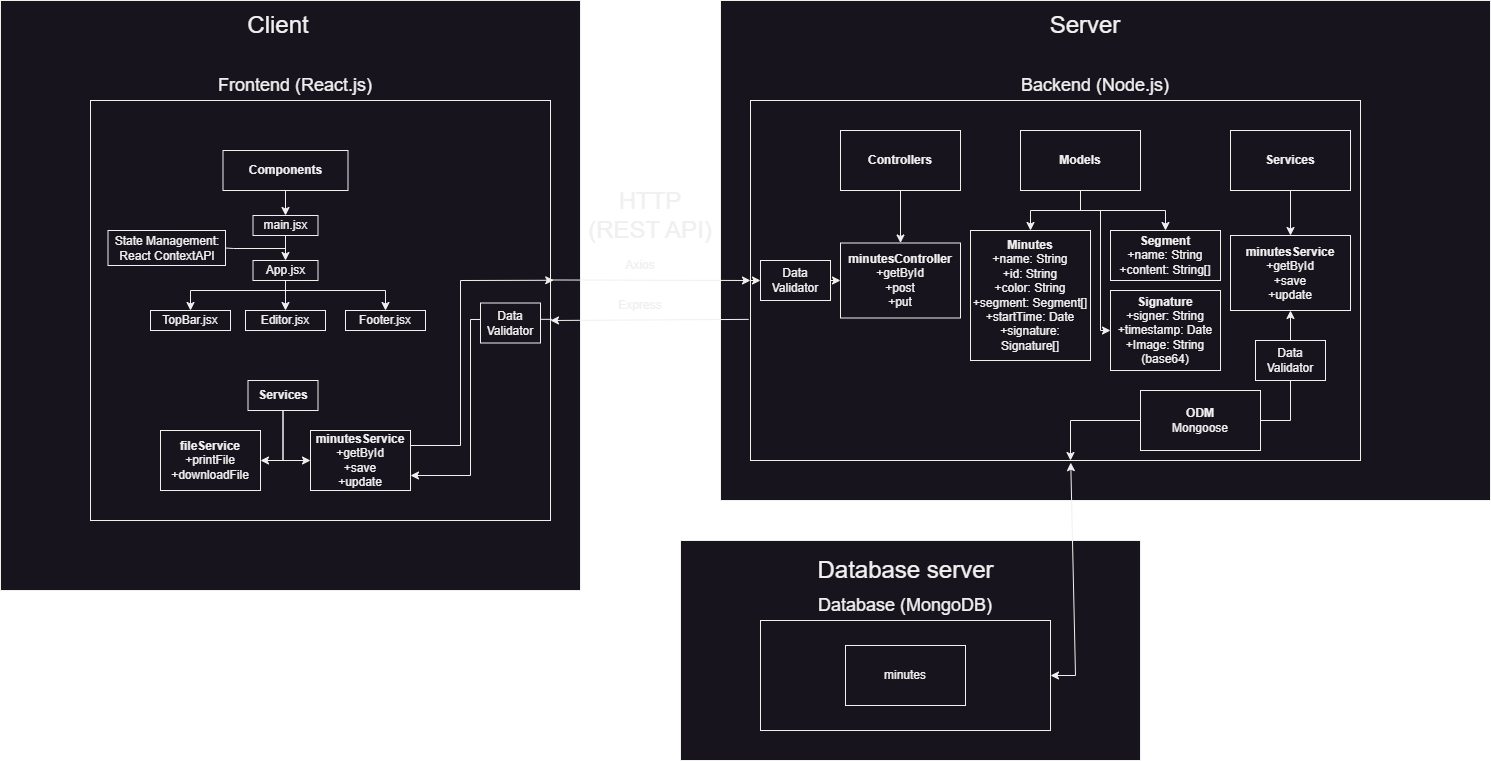

The diagram above was exported from draw.io. Its source (the exported page's mxGraphModel, read from the mxfile embedded in the PNG):
<mxGraphModel dx="1884" dy="1102" grid="1" gridSize="10" guides="1" tooltips="1" connect="1" arrows="1" fold="1" page="1" pageScale="1" pageWidth="850" pageHeight="1100" math="0" shadow="0">
  <root>
    <mxCell id="0" />
    <mxCell id="1" parent="0" />
    <mxCell id="f0f37uDkfxdpjLOnputG-7" value="" style="rounded=0;whiteSpace=wrap;html=1;" parent="1" vertex="1">
      <mxGeometry x="690" y="570" width="460" height="220" as="geometry" />
    </mxCell>
    <mxCell id="f0f37uDkfxdpjLOnputG-5" value="" style="rounded=0;whiteSpace=wrap;html=1;" parent="1" vertex="1">
      <mxGeometry x="730" y="30" width="770" height="500" as="geometry" />
    </mxCell>
    <mxCell id="f0f37uDkfxdpjLOnputG-3" value="" style="rounded=0;whiteSpace=wrap;html=1;" parent="1" vertex="1">
      <mxGeometry x="10" y="30" width="580" height="590" as="geometry" />
    </mxCell>
    <mxCell id="TPfpgC2MNn1oKyn_6Xrf-15" style="edgeStyle=orthogonalEdgeStyle;rounded=0;orthogonalLoop=1;jettySize=auto;html=1;entryX=0;entryY=0.5;entryDx=0;entryDy=0;exitX=1.001;exitY=0.427;exitDx=0;exitDy=0;exitPerimeter=0;" parent="1" source="TPfpgC2MNn1oKyn_6Xrf-1" target="TPfpgC2MNn1oKyn_6Xrf-2" edge="1">
      <mxGeometry relative="1" as="geometry">
        <Array as="points">
          <mxPoint x="492" y="309" />
        </Array>
      </mxGeometry>
    </mxCell>
    <mxCell id="TPfpgC2MNn1oKyn_6Xrf-1" value="" style="rounded=0;whiteSpace=wrap;html=1;" parent="1" vertex="1">
      <mxGeometry x="100" y="130" width="460" height="420" as="geometry" />
    </mxCell>
    <mxCell id="TPfpgC2MNn1oKyn_6Xrf-2" value="" style="rounded=0;whiteSpace=wrap;html=1;" parent="1" vertex="1">
      <mxGeometry x="760" y="130" width="610" height="360" as="geometry" />
    </mxCell>
    <mxCell id="TPfpgC2MNn1oKyn_6Xrf-3" value="" style="rounded=0;whiteSpace=wrap;html=1;" parent="1" vertex="1">
      <mxGeometry x="770" y="650" width="290" height="110" as="geometry" />
    </mxCell>
    <mxCell id="TPfpgC2MNn1oKyn_6Xrf-4" value="Frontend (React.js)" style="text;html=1;strokeColor=none;fillColor=none;align=center;verticalAlign=middle;whiteSpace=wrap;rounded=0;fontSize=18;" parent="1" vertex="1">
      <mxGeometry x="110" y="100" width="390" height="30" as="geometry" />
    </mxCell>
    <mxCell id="TPfpgC2MNn1oKyn_6Xrf-5" value="Backend (Node.js)" style="text;html=1;strokeColor=none;fillColor=none;align=center;verticalAlign=middle;whiteSpace=wrap;rounded=0;fontSize=18;" parent="1" vertex="1">
      <mxGeometry x="840" y="100" width="530" height="30" as="geometry" />
    </mxCell>
    <mxCell id="TPfpgC2MNn1oKyn_6Xrf-6" value="Database (MongoDB)" style="text;html=1;strokeColor=none;fillColor=none;align=center;verticalAlign=middle;whiteSpace=wrap;rounded=0;fontSize=18;" parent="1" vertex="1">
      <mxGeometry x="770" y="620" width="290" height="30" as="geometry" />
    </mxCell>
    <mxCell id="TPfpgC2MNn1oKyn_6Xrf-31" style="edgeStyle=orthogonalEdgeStyle;rounded=0;orthogonalLoop=1;jettySize=auto;html=1;entryX=1;entryY=0.5;entryDx=0;entryDy=0;" parent="1" source="TPfpgC2MNn1oKyn_6Xrf-8" target="TPfpgC2MNn1oKyn_6Xrf-28" edge="1">
      <mxGeometry relative="1" as="geometry" />
    </mxCell>
    <mxCell id="TPfpgC2MNn1oKyn_6Xrf-32" style="edgeStyle=orthogonalEdgeStyle;rounded=0;orthogonalLoop=1;jettySize=auto;html=1;entryX=0;entryY=0.5;entryDx=0;entryDy=0;" parent="1" source="TPfpgC2MNn1oKyn_6Xrf-8" target="TPfpgC2MNn1oKyn_6Xrf-29" edge="1">
      <mxGeometry relative="1" as="geometry" />
    </mxCell>
    <mxCell id="TPfpgC2MNn1oKyn_6Xrf-8" value="Services" style="rounded=0;whiteSpace=wrap;html=1;fontStyle=1" parent="1" vertex="1">
      <mxGeometry x="257.5" y="410" width="70" height="30" as="geometry" />
    </mxCell>
    <mxCell id="TPfpgC2MNn1oKyn_6Xrf-23" style="edgeStyle=orthogonalEdgeStyle;rounded=0;orthogonalLoop=1;jettySize=auto;html=1;entryX=0.5;entryY=0;entryDx=0;entryDy=0;" parent="1" source="TPfpgC2MNn1oKyn_6Xrf-9" target="TPfpgC2MNn1oKyn_6Xrf-22" edge="1">
      <mxGeometry relative="1" as="geometry" />
    </mxCell>
    <mxCell id="TPfpgC2MNn1oKyn_6Xrf-9" value="Controllers" style="rounded=0;whiteSpace=wrap;html=1;fontStyle=1" parent="1" vertex="1">
      <mxGeometry x="850" y="160" width="120" height="60" as="geometry" />
    </mxCell>
    <mxCell id="TPfpgC2MNn1oKyn_6Xrf-25" style="edgeStyle=orthogonalEdgeStyle;rounded=0;orthogonalLoop=1;jettySize=auto;html=1;entryX=0.5;entryY=0;entryDx=0;entryDy=0;" parent="1" source="TPfpgC2MNn1oKyn_6Xrf-10" target="TPfpgC2MNn1oKyn_6Xrf-24" edge="1">
      <mxGeometry relative="1" as="geometry" />
    </mxCell>
    <mxCell id="TPfpgC2MNn1oKyn_6Xrf-58" style="edgeStyle=orthogonalEdgeStyle;rounded=0;orthogonalLoop=1;jettySize=auto;html=1;" parent="1" source="TPfpgC2MNn1oKyn_6Xrf-10" target="TPfpgC2MNn1oKyn_6Xrf-57" edge="1">
      <mxGeometry relative="1" as="geometry" />
    </mxCell>
    <mxCell id="TPfpgC2MNn1oKyn_6Xrf-60" style="edgeStyle=orthogonalEdgeStyle;rounded=0;orthogonalLoop=1;jettySize=auto;html=1;entryX=0;entryY=0.5;entryDx=0;entryDy=0;exitX=0.5;exitY=1;exitDx=0;exitDy=0;" parent="1" source="TPfpgC2MNn1oKyn_6Xrf-10" target="TPfpgC2MNn1oKyn_6Xrf-59" edge="1">
      <mxGeometry relative="1" as="geometry">
        <Array as="points">
          <mxPoint x="1090" y="240" />
          <mxPoint x="1110" y="240" />
        </Array>
      </mxGeometry>
    </mxCell>
    <mxCell id="TPfpgC2MNn1oKyn_6Xrf-10" value="Models" style="rounded=0;whiteSpace=wrap;html=1;fontStyle=1" parent="1" vertex="1">
      <mxGeometry x="1030" y="160" width="120" height="60" as="geometry" />
    </mxCell>
    <mxCell id="TPfpgC2MNn1oKyn_6Xrf-27" style="edgeStyle=orthogonalEdgeStyle;rounded=0;orthogonalLoop=1;jettySize=auto;html=1;entryX=0.5;entryY=0;entryDx=0;entryDy=0;" parent="1" source="TPfpgC2MNn1oKyn_6Xrf-11" target="TPfpgC2MNn1oKyn_6Xrf-26" edge="1">
      <mxGeometry relative="1" as="geometry" />
    </mxCell>
    <mxCell id="TPfpgC2MNn1oKyn_6Xrf-11" value="Services" style="rounded=0;whiteSpace=wrap;html=1;fontStyle=1" parent="1" vertex="1">
      <mxGeometry x="1240" y="160" width="120" height="60" as="geometry" />
    </mxCell>
    <mxCell id="TPfpgC2MNn1oKyn_6Xrf-13" value="minutes" style="rounded=0;whiteSpace=wrap;html=1;" parent="1" vertex="1">
      <mxGeometry x="855" y="675" width="120" height="60" as="geometry" />
    </mxCell>
    <mxCell id="TPfpgC2MNn1oKyn_6Xrf-16" value="" style="endArrow=classic;html=1;rounded=0;exitX=-0.003;exitY=0.608;exitDx=0;exitDy=0;exitPerimeter=0;" parent="1" source="TPfpgC2MNn1oKyn_6Xrf-2" edge="1">
      <mxGeometry width="50" height="50" relative="1" as="geometry">
        <mxPoint x="821" y="348" as="sourcePoint" />
        <mxPoint x="560" y="350" as="targetPoint" />
      </mxGeometry>
    </mxCell>
    <mxCell id="TPfpgC2MNn1oKyn_6Xrf-17" value="Axios" style="text;html=1;strokeColor=none;fillColor=none;align=center;verticalAlign=middle;whiteSpace=wrap;rounded=0;" parent="1" vertex="1">
      <mxGeometry x="570" y="280" width="160" height="30" as="geometry" />
    </mxCell>
    <mxCell id="TPfpgC2MNn1oKyn_6Xrf-18" value="Express" style="text;html=1;strokeColor=none;fillColor=none;align=center;verticalAlign=middle;whiteSpace=wrap;rounded=0;" parent="1" vertex="1">
      <mxGeometry x="620" y="320" width="60" height="30" as="geometry" />
    </mxCell>
    <mxCell id="TPfpgC2MNn1oKyn_6Xrf-19" value="HTTP (REST API)" style="text;html=1;strokeColor=none;fillColor=none;align=center;verticalAlign=middle;whiteSpace=wrap;rounded=0;fontSize=24;" parent="1" vertex="1">
      <mxGeometry x="590" y="230" width="140" height="30" as="geometry" />
    </mxCell>
    <mxCell id="TPfpgC2MNn1oKyn_6Xrf-20" value="" style="endArrow=classic;startArrow=classic;html=1;rounded=0;exitX=1;exitY=0.5;exitDx=0;exitDy=0;entryX=0.525;entryY=1.006;entryDx=0;entryDy=0;entryPerimeter=0;" parent="1" source="TPfpgC2MNn1oKyn_6Xrf-3" target="TPfpgC2MNn1oKyn_6Xrf-2" edge="1">
      <mxGeometry width="50" height="50" relative="1" as="geometry">
        <mxPoint x="1030" y="710" as="sourcePoint" />
        <mxPoint x="1070" y="490" as="targetPoint" />
        <Array as="points">
          <mxPoint x="1085" y="705" />
        </Array>
      </mxGeometry>
    </mxCell>
    <mxCell id="TPfpgC2MNn1oKyn_6Xrf-22" value="&lt;b&gt;minutesController&lt;/b&gt;&lt;br&gt;+getById&lt;br&gt;+post&lt;br&gt;+put" style="rounded=0;whiteSpace=wrap;html=1;" parent="1" vertex="1">
      <mxGeometry x="850" y="272.5" width="120" height="75" as="geometry" />
    </mxCell>
    <mxCell id="TPfpgC2MNn1oKyn_6Xrf-24" value="&lt;b&gt;Minutes&lt;/b&gt;&lt;br&gt;+name: String&lt;br&gt;+id: String&lt;br&gt;+color: String&lt;br&gt;+segment: Segment[]&lt;br&gt;+startTime: Date&lt;br&gt;+signature: Signature[]" style="rounded=0;whiteSpace=wrap;html=1;" parent="1" vertex="1">
      <mxGeometry x="980" y="260" width="120" height="130" as="geometry" />
    </mxCell>
    <mxCell id="TPfpgC2MNn1oKyn_6Xrf-26" value="&lt;b&gt;minutesService&lt;/b&gt;&lt;br&gt;+getById&lt;br&gt;+save&lt;br&gt;+update" style="rounded=0;whiteSpace=wrap;html=1;" parent="1" vertex="1">
      <mxGeometry x="1240" y="265" width="120" height="75" as="geometry" />
    </mxCell>
    <mxCell id="TPfpgC2MNn1oKyn_6Xrf-28" value="&lt;b&gt;fileService&lt;/b&gt;&lt;br&gt;+printFile&lt;br&gt;+downloadFile" style="rounded=0;whiteSpace=wrap;html=1;" parent="1" vertex="1">
      <mxGeometry x="170" y="460" width="100" height="60" as="geometry" />
    </mxCell>
    <mxCell id="TPfpgC2MNn1oKyn_6Xrf-29" value="&lt;b&gt;minutesService&lt;br&gt;&lt;/b&gt;+getById&lt;br&gt;+save&lt;br&gt;+update" style="rounded=0;whiteSpace=wrap;html=1;" parent="1" vertex="1">
      <mxGeometry x="320" y="460" width="100" height="60" as="geometry" />
    </mxCell>
    <mxCell id="TPfpgC2MNn1oKyn_6Xrf-33" value="State Management: React ContextAPI" style="rounded=0;whiteSpace=wrap;html=1;" parent="1" vertex="1">
      <mxGeometry x="117.5" y="260" width="117.5" height="35" as="geometry" />
    </mxCell>
    <mxCell id="TPfpgC2MNn1oKyn_6Xrf-39" style="edgeStyle=orthogonalEdgeStyle;rounded=0;orthogonalLoop=1;jettySize=auto;html=1;entryX=0.5;entryY=0;entryDx=0;entryDy=0;" parent="1" source="TPfpgC2MNn1oKyn_6Xrf-35" target="TPfpgC2MNn1oKyn_6Xrf-36" edge="1">
      <mxGeometry relative="1" as="geometry" />
    </mxCell>
    <mxCell id="TPfpgC2MNn1oKyn_6Xrf-35" value="Components" style="rounded=0;whiteSpace=wrap;html=1;fontStyle=1" parent="1" vertex="1">
      <mxGeometry x="232.5" y="180" width="125" height="40" as="geometry" />
    </mxCell>
    <mxCell id="TPfpgC2MNn1oKyn_6Xrf-42" style="edgeStyle=orthogonalEdgeStyle;rounded=0;orthogonalLoop=1;jettySize=auto;html=1;entryX=0.5;entryY=0;entryDx=0;entryDy=0;" parent="1" source="TPfpgC2MNn1oKyn_6Xrf-36" target="TPfpgC2MNn1oKyn_6Xrf-41" edge="1">
      <mxGeometry relative="1" as="geometry" />
    </mxCell>
    <mxCell id="TPfpgC2MNn1oKyn_6Xrf-44" style="edgeStyle=orthogonalEdgeStyle;rounded=0;orthogonalLoop=1;jettySize=auto;html=1;entryX=1;entryY=0.5;entryDx=0;entryDy=0;strokeColor=default;endArrow=none;endFill=0;" parent="1" source="TPfpgC2MNn1oKyn_6Xrf-36" target="TPfpgC2MNn1oKyn_6Xrf-33" edge="1">
      <mxGeometry relative="1" as="geometry">
        <Array as="points">
          <mxPoint x="295" y="278" />
          <mxPoint x="243" y="278" />
        </Array>
      </mxGeometry>
    </mxCell>
    <mxCell id="TPfpgC2MNn1oKyn_6Xrf-36" value="main.jsx" style="rounded=0;whiteSpace=wrap;html=1;" parent="1" vertex="1">
      <mxGeometry x="262.5" y="245" width="65" height="20" as="geometry" />
    </mxCell>
    <mxCell id="TPfpgC2MNn1oKyn_6Xrf-38" value="TopBar.jsx" style="rounded=0;whiteSpace=wrap;html=1;" parent="1" vertex="1">
      <mxGeometry x="160" y="340" width="80" height="20" as="geometry" />
    </mxCell>
    <mxCell id="TPfpgC2MNn1oKyn_6Xrf-45" style="edgeStyle=orthogonalEdgeStyle;rounded=0;orthogonalLoop=1;jettySize=auto;html=1;" parent="1" source="TPfpgC2MNn1oKyn_6Xrf-41" target="TPfpgC2MNn1oKyn_6Xrf-38" edge="1">
      <mxGeometry relative="1" as="geometry">
        <Array as="points">
          <mxPoint x="295" y="320" />
          <mxPoint x="200" y="320" />
        </Array>
      </mxGeometry>
    </mxCell>
    <mxCell id="TPfpgC2MNn1oKyn_6Xrf-47" style="edgeStyle=orthogonalEdgeStyle;rounded=0;orthogonalLoop=1;jettySize=auto;html=1;entryX=0.5;entryY=0;entryDx=0;entryDy=0;" parent="1" source="TPfpgC2MNn1oKyn_6Xrf-41" target="TPfpgC2MNn1oKyn_6Xrf-46" edge="1">
      <mxGeometry relative="1" as="geometry" />
    </mxCell>
    <mxCell id="TPfpgC2MNn1oKyn_6Xrf-49" style="edgeStyle=orthogonalEdgeStyle;rounded=0;orthogonalLoop=1;jettySize=auto;html=1;" parent="1" source="TPfpgC2MNn1oKyn_6Xrf-41" target="TPfpgC2MNn1oKyn_6Xrf-48" edge="1">
      <mxGeometry relative="1" as="geometry">
        <Array as="points">
          <mxPoint x="295" y="320" />
          <mxPoint x="395" y="320" />
        </Array>
      </mxGeometry>
    </mxCell>
    <mxCell id="TPfpgC2MNn1oKyn_6Xrf-41" value="App.jsx" style="rounded=0;whiteSpace=wrap;html=1;" parent="1" vertex="1">
      <mxGeometry x="262.5" y="290" width="65" height="20" as="geometry" />
    </mxCell>
    <mxCell id="TPfpgC2MNn1oKyn_6Xrf-46" value="Editor.jsx" style="rounded=0;whiteSpace=wrap;html=1;" parent="1" vertex="1">
      <mxGeometry x="255" y="340" width="80" height="20" as="geometry" />
    </mxCell>
    <mxCell id="TPfpgC2MNn1oKyn_6Xrf-48" value="Footer.jsx" style="rounded=0;whiteSpace=wrap;html=1;" parent="1" vertex="1">
      <mxGeometry x="355" y="340" width="80" height="20" as="geometry" />
    </mxCell>
    <mxCell id="TPfpgC2MNn1oKyn_6Xrf-51" value="" style="endArrow=classic;html=1;rounded=0;exitX=1;exitY=0.25;exitDx=0;exitDy=0;entryX=1.007;entryY=0.428;entryDx=0;entryDy=0;entryPerimeter=0;" parent="1" source="TPfpgC2MNn1oKyn_6Xrf-29" target="TPfpgC2MNn1oKyn_6Xrf-1" edge="1">
      <mxGeometry width="50" height="50" relative="1" as="geometry">
        <mxPoint x="420" y="630" as="sourcePoint" />
        <mxPoint x="490" y="310" as="targetPoint" />
        <Array as="points">
          <mxPoint x="470" y="475" />
          <mxPoint x="470" y="310" />
        </Array>
      </mxGeometry>
    </mxCell>
    <mxCell id="TPfpgC2MNn1oKyn_6Xrf-52" value="" style="endArrow=classic;html=1;rounded=0;exitX=1.003;exitY=0.521;exitDx=0;exitDy=0;exitPerimeter=0;entryX=1;entryY=0.75;entryDx=0;entryDy=0;" parent="1" source="TPfpgC2MNn1oKyn_6Xrf-1" target="TPfpgC2MNn1oKyn_6Xrf-29" edge="1">
      <mxGeometry width="50" height="50" relative="1" as="geometry">
        <mxPoint x="520" y="470" as="sourcePoint" />
        <mxPoint x="570" y="420" as="targetPoint" />
        <Array as="points">
          <mxPoint x="480" y="349" />
          <mxPoint x="480" y="505" />
        </Array>
      </mxGeometry>
    </mxCell>
    <mxCell id="TPfpgC2MNn1oKyn_6Xrf-56" value="" style="endArrow=classic;html=1;rounded=0;exitX=0.5;exitY=1;exitDx=0;exitDy=0;startArrow=classic;startFill=1;" parent="1" source="TPfpgC2MNn1oKyn_6Xrf-26" edge="1">
      <mxGeometry width="50" height="50" relative="1" as="geometry">
        <mxPoint x="1220" y="450" as="sourcePoint" />
        <mxPoint x="1080" y="490" as="targetPoint" />
        <Array as="points">
          <mxPoint x="1300" y="450" />
          <mxPoint x="1200" y="450" />
          <mxPoint x="1080" y="450" />
        </Array>
      </mxGeometry>
    </mxCell>
    <mxCell id="TPfpgC2MNn1oKyn_6Xrf-57" value="&lt;b&gt;Segment&lt;/b&gt;&lt;br&gt;+name: String&lt;br&gt;+content: String[]" style="rounded=0;whiteSpace=wrap;html=1;" parent="1" vertex="1">
      <mxGeometry x="1120" y="260" width="110" height="50" as="geometry" />
    </mxCell>
    <mxCell id="TPfpgC2MNn1oKyn_6Xrf-59" value="&lt;b&gt;Signature&lt;/b&gt;&lt;br&gt;+signer: String&lt;br&gt;+timestamp: Date&lt;br&gt;+Image: String (base64)" style="rounded=0;whiteSpace=wrap;html=1;" parent="1" vertex="1">
      <mxGeometry x="1120" y="320" width="110" height="80" as="geometry" />
    </mxCell>
    <mxCell id="f0f37uDkfxdpjLOnputG-4" value="&lt;font style=&quot;font-size: 24px;&quot;&gt;Client&lt;/font&gt;" style="text;html=1;strokeColor=none;fillColor=none;align=center;verticalAlign=middle;whiteSpace=wrap;rounded=0;" parent="1" vertex="1">
      <mxGeometry x="257.5" y="40" width="60" height="30" as="geometry" />
    </mxCell>
    <mxCell id="f0f37uDkfxdpjLOnputG-6" value="&lt;span style=&quot;font-size: 24px;&quot;&gt;Server&lt;/span&gt;" style="text;html=1;strokeColor=none;fillColor=none;align=center;verticalAlign=middle;whiteSpace=wrap;rounded=0;" parent="1" vertex="1">
      <mxGeometry x="1040" y="40" width="110" height="30" as="geometry" />
    </mxCell>
    <mxCell id="f0f37uDkfxdpjLOnputG-9" value="&lt;span style=&quot;font-size: 24px;&quot;&gt;Database server&lt;/span&gt;" style="text;html=1;strokeColor=none;fillColor=none;align=center;verticalAlign=middle;whiteSpace=wrap;rounded=0;" parent="1" vertex="1">
      <mxGeometry x="787.5" y="585" width="255" height="30" as="geometry" />
    </mxCell>
    <mxCell id="f0f37uDkfxdpjLOnputG-10" value="&lt;b&gt;ODM&lt;/b&gt;&lt;br&gt;Mongoose" style="rounded=0;whiteSpace=wrap;html=1;" parent="1" vertex="1">
      <mxGeometry x="1150" y="420" width="120" height="60" as="geometry" />
    </mxCell>
    <mxCell id="Co1j4OhitiYFDqRBb2OK-1" value="Data Validator" style="rounded=0;whiteSpace=wrap;html=1;" parent="1" vertex="1">
      <mxGeometry x="770" y="290" width="70" height="40" as="geometry" />
    </mxCell>
    <mxCell id="Co1j4OhitiYFDqRBb2OK-3" value="" style="endArrow=classic;html=1;rounded=0;exitX=0;exitY=0.5;exitDx=0;exitDy=0;entryX=0;entryY=0.5;entryDx=0;entryDy=0;" parent="1" source="TPfpgC2MNn1oKyn_6Xrf-2" target="Co1j4OhitiYFDqRBb2OK-1" edge="1">
      <mxGeometry width="50" height="50" relative="1" as="geometry">
        <mxPoint x="890" y="350" as="sourcePoint" />
        <mxPoint x="940" y="300" as="targetPoint" />
      </mxGeometry>
    </mxCell>
    <mxCell id="Co1j4OhitiYFDqRBb2OK-4" value="" style="endArrow=classic;html=1;rounded=0;exitX=1;exitY=0.5;exitDx=0;exitDy=0;entryX=0;entryY=0.5;entryDx=0;entryDy=0;" parent="1" source="Co1j4OhitiYFDqRBb2OK-1" target="TPfpgC2MNn1oKyn_6Xrf-22" edge="1">
      <mxGeometry width="50" height="50" relative="1" as="geometry">
        <mxPoint x="890" y="350" as="sourcePoint" />
        <mxPoint x="940" y="300" as="targetPoint" />
      </mxGeometry>
    </mxCell>
    <mxCell id="Co1j4OhitiYFDqRBb2OK-7" value="Data Validator" style="rounded=0;whiteSpace=wrap;html=1;" parent="1" vertex="1">
      <mxGeometry x="490" y="332.5" width="60" height="40" as="geometry" />
    </mxCell>
    <mxCell id="Co1j4OhitiYFDqRBb2OK-8" value="Data Validator" style="rounded=0;whiteSpace=wrap;html=1;" parent="1" vertex="1">
      <mxGeometry x="1265" y="370" width="70" height="40" as="geometry" />
    </mxCell>
  </root>
</mxGraphModel>